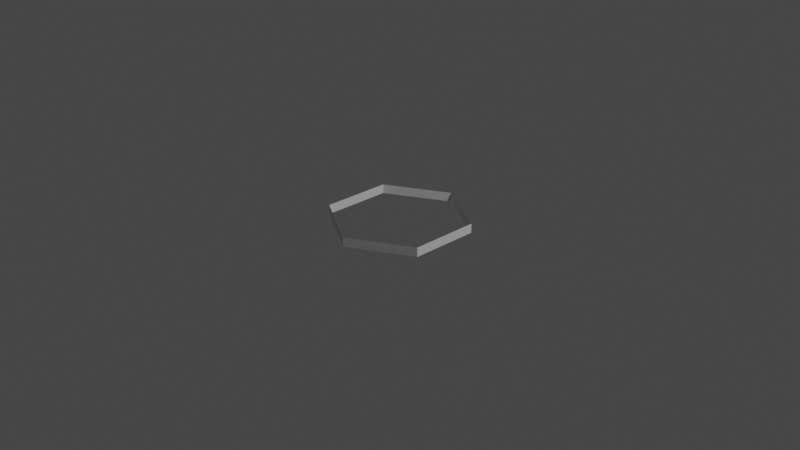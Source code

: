 # Source: Hex.blend  (saved by Blender 2.91.10; exported with 4.5.12 LTS)
import bpy
from mathutils import Matrix  # noqa: F401  (used for matrix-valued properties, if any)

bpy.ops.wm.read_factory_settings(use_empty=True)
scene = bpy.context.scene
scene.name = 'Scene'

# ---- collections
col_collection = bpy.data.collections.new('Collection'); scene.collection.children.link(col_collection)

# ---- world
world_world = bpy.data.worlds.new('World'); scene.world = world_world
world_world.use_nodes = True; world_world.node_tree.nodes.clear()
_N = world_world.node_tree.nodes; _L = world_world.node_tree.links
n0 = _N.new('ShaderNodeOutputWorld'); n0.name = 'World Output'; n0.location = (300, 300)
n1 = _N.new('ShaderNodeBackground'); n1.name = 'Background'; n1.location = (10, 300)
n1.inputs[0].default_value = (0.05088, 0.05088, 0.05088, 1.0)
_L.new(n1.outputs[0], n0.inputs[0])
n0.is_active_output = True
world_world.color = (0.05088, 0.05088, 0.05088)
world_world.use_sun_shadow = False
world_world.sun_shadow_jitter_overblur = 0.0

# ---- cameras
cam_camera = bpy.data.cameras.new('Camera')
cam_camera.clip_end = 100.0
cam_camera.ortho_scale = 7.314

# ---- lights
light_light = bpy.data.lights.new('Light', 'POINT')
light_light.transmission_factor = 0.0
light_light.energy = 1000.0
light_light.shadow_soft_size = 0.1
light_light.shadow_maximum_resolution = 0.006
light_light.use_absolute_resolution = True

# ---- meshes
me_cylinder_002 = bpy.data.meshes.new('Cylinder.002')
me_cylinder_002.from_pydata([(0.0, 0.75, -0.05), (0.0, 0.75, 0.05), (0.6495, 0.375, -0.05), (0.6495, 0.375, 0.05), (0.6495, -0.375, -0.05), (0.6495, -0.375, 0.05), (-6.557e-08, -0.75, -0.05), (-6.557e-08, -0.75, 0.05), (-0.6495, -0.375, -0.05), (-0.6495, -0.375, 0.05), (-0.6495, 0.375, -0.05), (-0.6495, 0.375, 0.05)], [], [(0, 1, 3, 2), (2, 3, 5, 4), (4, 5, 7, 6), (6, 7, 9, 8), (8, 9, 11, 10), (10, 11, 1, 0)])
_uv = me_cylinder_002.uv_layers.new(name='UVMap')
_uv.uv.foreach_set('vector', [1.0, 0.0, 1.0, 1.0, 0.8333, 1.0, 0.8333, 0.0, 0.8333, 0.0, 0.8333, 1.0, 0.6667, 1.0, 0.6667, 0.0, 0.6667, 0.0, 0.6667, 1.0, 0.5, 1.0, 0.5, 0.0, 0.5, 0.0, 0.5, 1.0, 0.3333, 1.0, 0.3333, 0.0, 0.3333, 0.0, 0.3333, 1.0, 0.1667, 1.0, 0.1667, 0.0, 0.1667, 0.0, 0.1667, 1.0, -8.941e-08, 1.0, -8.941e-08, 0.0])
_ca = me_cylinder_002.color_attributes.new('Col', 'BYTE_COLOR', 'CORNER')
_ca.data.foreach_set('color', [0.0006071, 1.0, 1.0, 1.0, 0.03071, 0.956, 0.956, 1.0, 0.001214, 1.0, 1.0, 1.0, 0.0, 1.0, 1.0, 1.0, 0.0, 1.0, 1.0, 1.0, 0.001214, 1.0, 1.0, 1.0, 0.0, 1.0, 1.0, 1.0, 0.0, 1.0, 1.0, 1.0, 0.0, 1.0, 1.0, 1.0, 0.0, 1.0, 1.0, 1.0, 0.0, 1.0, 1.0, 1.0, 0.0, 1.0, 1.0, 1.0, 0.0, 1.0, 1.0, 1.0, 0.0, 1.0, 1.0, 1.0, 0.0, 1.0, 1.0, 1.0, 0.0, 1.0, 1.0, 1.0, 0.0, 1.0, 1.0, 1.0, 0.0, 1.0, 1.0, 1.0, 0.0, 1.0, 1.0, 1.0, 0.0, 1.0, 1.0, 1.0, 0.0, 1.0, 1.0, 1.0, 0.0, 1.0, 1.0, 1.0, 0.03071, 0.956, 0.956, 1.0, 0.0006071, 1.0, 1.0, 1.0])
me_cylinder_002.use_remesh_fix_poles = True
me_cylinder_002.use_remesh_preserve_attributes = False
me_cylinder_002.use_mirror_vertex_groups = False
me_cylinder_002.update()

# ---- objects
ob_light = bpy.data.objects.new('Light', light_light)
ob_camera = bpy.data.objects.new('Camera', cam_camera)
ob_cylinder = bpy.data.objects.new('Cylinder', me_cylinder_002)

# ---- transforms, parenting, visibility, modifiers, constraints
ob_light.location = (4.076, 1.005, 5.904)
ob_light.rotation_euler = (0.6503, 0.05522, 1.866)
ob_light.lock_rotations_4d = False
ob_light.empty_display_type = 'ARROWS'
ob_light.color = (0.0, 0.0, 0.0, 0.0)
ob_light.lineart.crease_threshold = 0.0
ob_camera.location = (7.359, -6.926, 4.958)
ob_camera.rotation_euler = (1.109, 0.0, 0.8149)
ob_camera.lock_rotations_4d = False
ob_camera.empty_display_type = 'ARROWS'
ob_camera.color = (0.0, 0.0, 0.0, 0.0)
ob_camera.display_type = 'WIRE'
ob_camera.lineart.crease_threshold = 0.0
ob_cylinder.location = (0.0, 0.0, 0.0)
ob_cylinder.lineart.crease_threshold = 0.0

# ---- collection membership
col_collection.objects.link(ob_light)
col_collection.objects.link(ob_camera)
col_collection.objects.link(ob_cylinder)

# ---- scene / render settings (as saved in the file)
scene.camera = ob_camera
scene.frame_start = 1; scene.frame_end = 250; scene.frame_set(183)
scene.render.engine = 'BLENDER_EEVEE_NEXT'
scene.cycles.use_denoising = False
scene.cycles.samples = 128
scene.cycles.sampling_pattern = 'TABULATED_SOBOL'
scene.cycles.use_adaptive_sampling = False
scene.cycles.use_light_tree = False
scene.view_settings.view_transform = 'Filmic'
bpy.context.view_layer.update()
